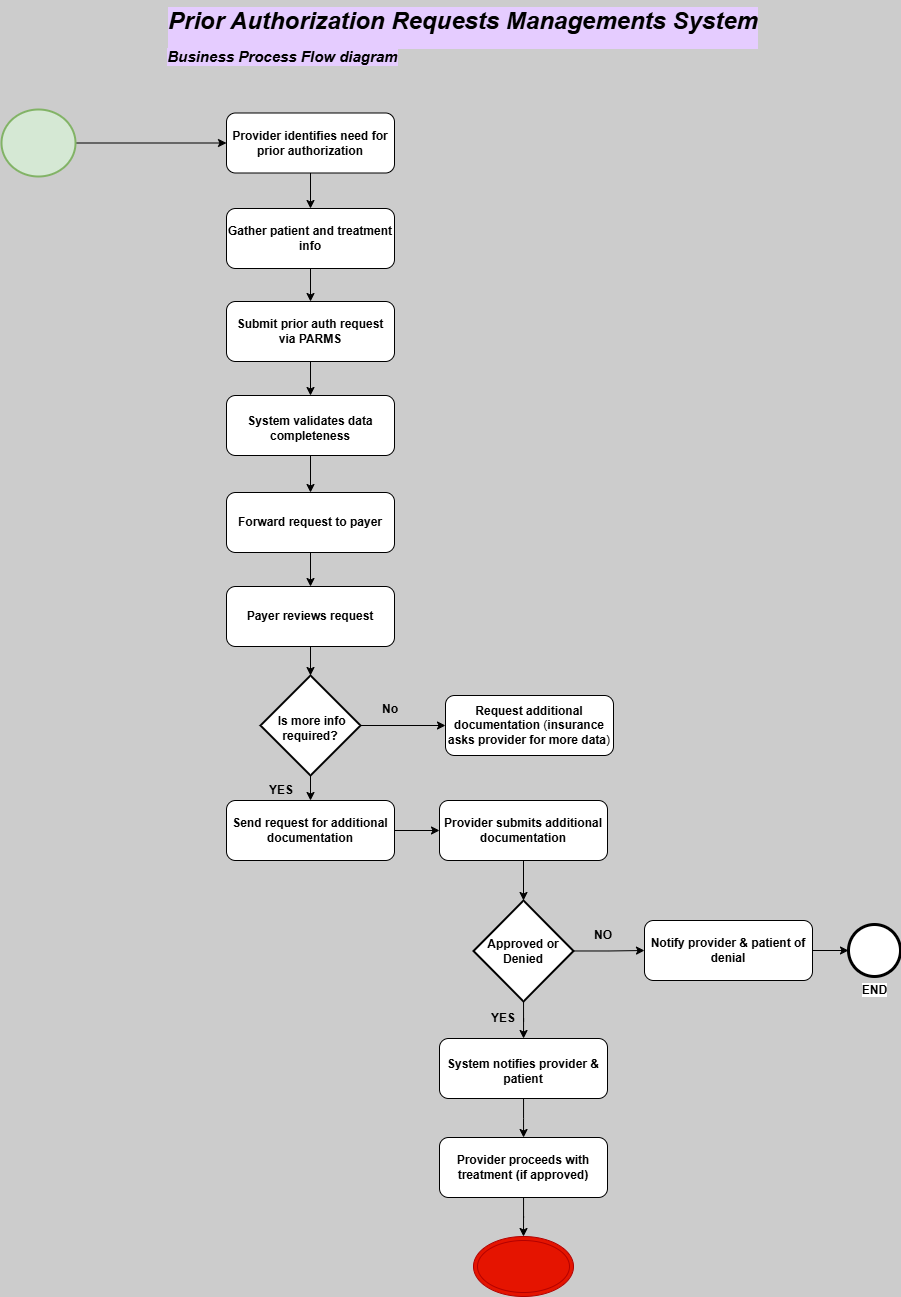

The diagram above was exported from draw.io. Its source (the exported page's mxGraphModel, read from the mxfile embedded in the PNG):
<mxGraphModel dx="992" dy="596" grid="0" gridSize="10" guides="1" tooltips="1" connect="1" arrows="1" fold="1" page="0" pageScale="1" pageWidth="827" pageHeight="1169" background="#CCCCCC" math="0" shadow="0">
  <root>
    <mxCell id="0" />
    <mxCell id="1" parent="0" />
    <mxCell id="ede5AVYS_UYRDMhNKBGt-2" value="&lt;h1 style=&quot;margin-top: 0px;&quot;&gt;&lt;i&gt;Prior Authorization Requests Managements System&lt;/i&gt;&lt;/h1&gt;" style="text;html=1;whiteSpace=wrap;overflow=hidden;rounded=0;align=center;fillColor=none;strokeColor=none;labelBackgroundColor=light-dark(#E5CCFF,#1E4A76);" vertex="1" parent="1">
      <mxGeometry x="240" y="30" width="602" height="46" as="geometry" />
    </mxCell>
    <mxCell id="ede5AVYS_UYRDMhNKBGt-3" value="&lt;font style=&quot;font-size: 15px;&quot;&gt;&lt;b&gt;&lt;i&gt;Business Process Flow diagram&lt;/i&gt;&lt;/b&gt;&lt;/font&gt;" style="text;html=1;align=center;verticalAlign=middle;whiteSpace=wrap;rounded=0;glass=0;shadow=0;strokeWidth=1;labelBackgroundColor=#E5CCFF;" vertex="1" parent="1">
      <mxGeometry x="240" y="71" width="241" height="30" as="geometry" />
    </mxCell>
    <mxCell id="ede5AVYS_UYRDMhNKBGt-58" style="edgeStyle=orthogonalEdgeStyle;rounded=0;orthogonalLoop=1;jettySize=auto;html=1;" edge="1" parent="1" source="ede5AVYS_UYRDMhNKBGt-4" target="ede5AVYS_UYRDMhNKBGt-6">
      <mxGeometry relative="1" as="geometry" />
    </mxCell>
    <mxCell id="ede5AVYS_UYRDMhNKBGt-4" value="" style="strokeWidth=2;html=1;shape=mxgraph.flowchart.start_2;whiteSpace=wrap;fillColor=#d5e8d4;strokeColor=#82b366;" vertex="1" parent="1">
      <mxGeometry x="79" y="139" width="74" height="67" as="geometry" />
    </mxCell>
    <mxCell id="ede5AVYS_UYRDMhNKBGt-10" value="" style="edgeStyle=orthogonalEdgeStyle;rounded=0;orthogonalLoop=1;jettySize=auto;html=1;" edge="1" parent="1" source="ede5AVYS_UYRDMhNKBGt-6" target="ede5AVYS_UYRDMhNKBGt-8">
      <mxGeometry relative="1" as="geometry" />
    </mxCell>
    <mxCell id="ede5AVYS_UYRDMhNKBGt-6" value="&lt;b&gt;Provider identifies need for prior authorization&lt;/b&gt;" style="rounded=1;whiteSpace=wrap;html=1;" vertex="1" parent="1">
      <mxGeometry x="304" y="142.5" width="168" height="60" as="geometry" />
    </mxCell>
    <mxCell id="ede5AVYS_UYRDMhNKBGt-12" value="" style="edgeStyle=orthogonalEdgeStyle;rounded=0;orthogonalLoop=1;jettySize=auto;html=1;" edge="1" parent="1" source="ede5AVYS_UYRDMhNKBGt-8" target="ede5AVYS_UYRDMhNKBGt-11">
      <mxGeometry relative="1" as="geometry" />
    </mxCell>
    <mxCell id="ede5AVYS_UYRDMhNKBGt-8" value="&lt;b&gt;Gather patient and treatment info&lt;/b&gt;" style="rounded=1;whiteSpace=wrap;html=1;" vertex="1" parent="1">
      <mxGeometry x="304" y="238" width="168" height="60" as="geometry" />
    </mxCell>
    <mxCell id="ede5AVYS_UYRDMhNKBGt-16" style="edgeStyle=orthogonalEdgeStyle;rounded=0;orthogonalLoop=1;jettySize=auto;html=1;entryX=0.5;entryY=0;entryDx=0;entryDy=0;" edge="1" parent="1" source="ede5AVYS_UYRDMhNKBGt-11" target="ede5AVYS_UYRDMhNKBGt-13">
      <mxGeometry relative="1" as="geometry" />
    </mxCell>
    <mxCell id="ede5AVYS_UYRDMhNKBGt-11" value="&lt;b&gt;Submit prior auth request via PARMS&lt;/b&gt;" style="rounded=1;whiteSpace=wrap;html=1;" vertex="1" parent="1">
      <mxGeometry x="304" y="331" width="168" height="60" as="geometry" />
    </mxCell>
    <mxCell id="ede5AVYS_UYRDMhNKBGt-17" value="" style="edgeStyle=orthogonalEdgeStyle;rounded=0;orthogonalLoop=1;jettySize=auto;html=1;" edge="1" parent="1" source="ede5AVYS_UYRDMhNKBGt-13" target="ede5AVYS_UYRDMhNKBGt-14">
      <mxGeometry relative="1" as="geometry" />
    </mxCell>
    <mxCell id="ede5AVYS_UYRDMhNKBGt-13" value="&lt;table&gt;&lt;tbody&gt;&lt;tr&gt;&lt;td data-col-size=&quot;sm&quot; data-end=&quot;1891&quot; data-start=&quot;1880&quot;&gt;&lt;/td&gt;&lt;/tr&gt;&lt;/tbody&gt;&lt;/table&gt;&lt;table&gt;&lt;tbody&gt;&lt;tr&gt;&lt;td data-col-size=&quot;md&quot; data-end=&quot;1948&quot; data-start=&quot;1891&quot;&gt;&lt;b&gt;System validates data completeness&lt;/b&gt;&lt;/td&gt;&lt;/tr&gt;&lt;/tbody&gt;&lt;/table&gt;" style="rounded=1;whiteSpace=wrap;html=1;" vertex="1" parent="1">
      <mxGeometry x="304" y="425" width="168" height="60" as="geometry" />
    </mxCell>
    <mxCell id="ede5AVYS_UYRDMhNKBGt-20" value="" style="edgeStyle=orthogonalEdgeStyle;rounded=0;orthogonalLoop=1;jettySize=auto;html=1;" edge="1" parent="1" source="ede5AVYS_UYRDMhNKBGt-14" target="ede5AVYS_UYRDMhNKBGt-18">
      <mxGeometry relative="1" as="geometry" />
    </mxCell>
    <mxCell id="ede5AVYS_UYRDMhNKBGt-14" value="&lt;b&gt;Forward request to payer&lt;/b&gt;" style="rounded=1;whiteSpace=wrap;html=1;" vertex="1" parent="1">
      <mxGeometry x="304" y="522" width="168" height="60" as="geometry" />
    </mxCell>
    <mxCell id="ede5AVYS_UYRDMhNKBGt-49" value="" style="edgeStyle=orthogonalEdgeStyle;rounded=0;orthogonalLoop=1;jettySize=auto;html=1;" edge="1" parent="1" source="ede5AVYS_UYRDMhNKBGt-15" target="ede5AVYS_UYRDMhNKBGt-46">
      <mxGeometry relative="1" as="geometry" />
    </mxCell>
    <mxCell id="ede5AVYS_UYRDMhNKBGt-15" value="&lt;b&gt;Notify provider &amp;amp; patient of denial&lt;/b&gt;" style="rounded=1;whiteSpace=wrap;html=1;" vertex="1" parent="1">
      <mxGeometry x="722" y="950" width="168" height="60" as="geometry" />
    </mxCell>
    <mxCell id="ede5AVYS_UYRDMhNKBGt-22" value="" style="edgeStyle=orthogonalEdgeStyle;rounded=0;orthogonalLoop=1;jettySize=auto;html=1;" edge="1" parent="1" source="ede5AVYS_UYRDMhNKBGt-18" target="ede5AVYS_UYRDMhNKBGt-21">
      <mxGeometry relative="1" as="geometry" />
    </mxCell>
    <mxCell id="ede5AVYS_UYRDMhNKBGt-18" value="&lt;b&gt;Payer reviews request&lt;/b&gt;" style="rounded=1;whiteSpace=wrap;html=1;" vertex="1" parent="1">
      <mxGeometry x="304" y="616" width="168" height="60" as="geometry" />
    </mxCell>
    <mxCell id="ede5AVYS_UYRDMhNKBGt-33" value="" style="edgeStyle=orthogonalEdgeStyle;rounded=0;orthogonalLoop=1;jettySize=auto;html=1;" edge="1" parent="1" source="ede5AVYS_UYRDMhNKBGt-19" target="ede5AVYS_UYRDMhNKBGt-29">
      <mxGeometry relative="1" as="geometry" />
    </mxCell>
    <mxCell id="ede5AVYS_UYRDMhNKBGt-19" value="&lt;b&gt;Send request for additional documentation&lt;/b&gt;" style="rounded=1;whiteSpace=wrap;html=1;" vertex="1" parent="1">
      <mxGeometry x="304" y="830" width="168" height="60" as="geometry" />
    </mxCell>
    <mxCell id="ede5AVYS_UYRDMhNKBGt-23" value="" style="edgeStyle=orthogonalEdgeStyle;rounded=0;orthogonalLoop=1;jettySize=auto;html=1;" edge="1" parent="1" source="ede5AVYS_UYRDMhNKBGt-21" target="ede5AVYS_UYRDMhNKBGt-19">
      <mxGeometry relative="1" as="geometry" />
    </mxCell>
    <mxCell id="ede5AVYS_UYRDMhNKBGt-60" style="edgeStyle=orthogonalEdgeStyle;rounded=0;orthogonalLoop=1;jettySize=auto;html=1;" edge="1" parent="1" source="ede5AVYS_UYRDMhNKBGt-21" target="ede5AVYS_UYRDMhNKBGt-25">
      <mxGeometry relative="1" as="geometry" />
    </mxCell>
    <mxCell id="ede5AVYS_UYRDMhNKBGt-21" value="&lt;table&gt;&lt;tbody&gt;&lt;tr&gt;&lt;td data-col-size=&quot;sm&quot; data-end=&quot;2194&quot; data-start=&quot;2183&quot;&gt;&lt;/td&gt;&lt;/tr&gt;&lt;/tbody&gt;&lt;/table&gt;&lt;table&gt;&lt;tbody&gt;&lt;tr&gt;&lt;td data-col-size=&quot;md&quot; data-end=&quot;2251&quot; data-start=&quot;2194&quot;&gt;&lt;b&gt;&amp;nbsp;Is more info required?&lt;/b&gt;&lt;/td&gt;&lt;/tr&gt;&lt;/tbody&gt;&lt;/table&gt;" style="strokeWidth=2;html=1;shape=mxgraph.flowchart.decision;whiteSpace=wrap;" vertex="1" parent="1">
      <mxGeometry x="338" y="705" width="100" height="100" as="geometry" />
    </mxCell>
    <mxCell id="ede5AVYS_UYRDMhNKBGt-24" value="&lt;b&gt;YES&lt;/b&gt;" style="text;html=1;align=center;verticalAlign=middle;whiteSpace=wrap;rounded=0;" vertex="1" parent="1">
      <mxGeometry x="329" y="805" width="60" height="30" as="geometry" />
    </mxCell>
    <mxCell id="ede5AVYS_UYRDMhNKBGt-25" value="&lt;strong data-end=&quot;557&quot; data-start=&quot;512&quot;&gt;Request additional documentation&lt;/strong&gt; (&lt;b&gt;insurance asks provider for more data&lt;/b&gt;)" style="rounded=1;whiteSpace=wrap;html=1;" vertex="1" parent="1">
      <mxGeometry x="523" y="725" width="168" height="60" as="geometry" />
    </mxCell>
    <mxCell id="ede5AVYS_UYRDMhNKBGt-28" value="&lt;b&gt;No&lt;/b&gt;" style="text;html=1;align=center;verticalAlign=middle;whiteSpace=wrap;rounded=0;" vertex="1" parent="1">
      <mxGeometry x="438" y="724" width="60" height="30" as="geometry" />
    </mxCell>
    <mxCell id="ede5AVYS_UYRDMhNKBGt-61" value="" style="edgeStyle=orthogonalEdgeStyle;rounded=0;orthogonalLoop=1;jettySize=auto;html=1;" edge="1" parent="1" source="ede5AVYS_UYRDMhNKBGt-29" target="ede5AVYS_UYRDMhNKBGt-35">
      <mxGeometry relative="1" as="geometry" />
    </mxCell>
    <mxCell id="ede5AVYS_UYRDMhNKBGt-29" value="&lt;b&gt;Provider submits additional documentation&lt;/b&gt;" style="rounded=1;whiteSpace=wrap;html=1;" vertex="1" parent="1">
      <mxGeometry x="517" y="830" width="168" height="60" as="geometry" />
    </mxCell>
    <mxCell id="ede5AVYS_UYRDMhNKBGt-40" value="" style="edgeStyle=orthogonalEdgeStyle;rounded=0;orthogonalLoop=1;jettySize=auto;html=1;" edge="1" parent="1" source="ede5AVYS_UYRDMhNKBGt-31" target="ede5AVYS_UYRDMhNKBGt-36">
      <mxGeometry relative="1" as="geometry" />
    </mxCell>
    <mxCell id="ede5AVYS_UYRDMhNKBGt-31" value="&lt;table&gt;&lt;tbody&gt;&lt;tr&gt;&lt;td data-col-size=&quot;sm&quot; data-end=&quot;2598&quot; data-start=&quot;2587&quot;&gt;&lt;/td&gt;&lt;/tr&gt;&lt;/tbody&gt;&lt;/table&gt;&lt;table&gt;&lt;tbody&gt;&lt;tr&gt;&lt;td data-col-size=&quot;md&quot; data-end=&quot;2655&quot; data-start=&quot;2598&quot;&gt;&lt;b&gt;System notifies provider &amp;amp; patient&lt;/b&gt;&lt;/td&gt;&lt;/tr&gt;&lt;/tbody&gt;&lt;/table&gt;" style="rounded=1;whiteSpace=wrap;html=1;" vertex="1" parent="1">
      <mxGeometry x="517" y="1068" width="168" height="60" as="geometry" />
    </mxCell>
    <mxCell id="ede5AVYS_UYRDMhNKBGt-39" value="" style="edgeStyle=orthogonalEdgeStyle;rounded=0;orthogonalLoop=1;jettySize=auto;html=1;" edge="1" parent="1" source="ede5AVYS_UYRDMhNKBGt-35" target="ede5AVYS_UYRDMhNKBGt-31">
      <mxGeometry relative="1" as="geometry" />
    </mxCell>
    <mxCell id="ede5AVYS_UYRDMhNKBGt-42" value="" style="edgeStyle=orthogonalEdgeStyle;rounded=0;orthogonalLoop=1;jettySize=auto;html=1;" edge="1" parent="1" source="ede5AVYS_UYRDMhNKBGt-35" target="ede5AVYS_UYRDMhNKBGt-15">
      <mxGeometry relative="1" as="geometry" />
    </mxCell>
    <mxCell id="ede5AVYS_UYRDMhNKBGt-35" value="&lt;b&gt;Approved or Denied&lt;/b&gt;" style="strokeWidth=2;html=1;shape=mxgraph.flowchart.decision;whiteSpace=wrap;" vertex="1" parent="1">
      <mxGeometry x="551" y="930" width="100" height="101" as="geometry" />
    </mxCell>
    <mxCell id="ede5AVYS_UYRDMhNKBGt-50" value="" style="edgeStyle=orthogonalEdgeStyle;rounded=0;orthogonalLoop=1;jettySize=auto;html=1;" edge="1" parent="1" source="ede5AVYS_UYRDMhNKBGt-36" target="ede5AVYS_UYRDMhNKBGt-37">
      <mxGeometry relative="1" as="geometry" />
    </mxCell>
    <mxCell id="ede5AVYS_UYRDMhNKBGt-36" value="&lt;b&gt;Provider proceeds with treatment (if approved)&lt;/b&gt;" style="rounded=1;whiteSpace=wrap;html=1;" vertex="1" parent="1">
      <mxGeometry x="517" y="1167" width="168" height="60" as="geometry" />
    </mxCell>
    <mxCell id="ede5AVYS_UYRDMhNKBGt-37" value="" style="ellipse;shape=doubleEllipse;whiteSpace=wrap;html=1;fillColor=#e51400;fontColor=#ffffff;strokeColor=#B20000;" vertex="1" parent="1">
      <mxGeometry x="551" y="1266" width="100" height="60" as="geometry" />
    </mxCell>
    <mxCell id="ede5AVYS_UYRDMhNKBGt-41" value="&lt;b&gt;YES&lt;/b&gt;" style="text;html=1;align=center;verticalAlign=middle;whiteSpace=wrap;rounded=0;" vertex="1" parent="1">
      <mxGeometry x="551" y="1033" width="60" height="30" as="geometry" />
    </mxCell>
    <mxCell id="ede5AVYS_UYRDMhNKBGt-43" value="&lt;b&gt;NO&lt;/b&gt;" style="text;html=1;align=center;verticalAlign=middle;whiteSpace=wrap;rounded=0;" vertex="1" parent="1">
      <mxGeometry x="651" y="950" width="60" height="30" as="geometry" />
    </mxCell>
    <mxCell id="ede5AVYS_UYRDMhNKBGt-46" value="&lt;b&gt;END&lt;/b&gt;" style="points=[[0.145,0.145,0],[0.5,0,0],[0.855,0.145,0],[1,0.5,0],[0.855,0.855,0],[0.5,1,0],[0.145,0.855,0],[0,0.5,0]];shape=mxgraph.bpmn.event;html=1;verticalLabelPosition=bottom;labelBackgroundColor=#ffffff;verticalAlign=top;align=center;perimeter=ellipsePerimeter;outlineConnect=0;aspect=fixed;outline=end;symbol=terminate2;" vertex="1" parent="1">
      <mxGeometry x="926" y="954" width="52" height="52" as="geometry" />
    </mxCell>
  </root>
</mxGraphModel>